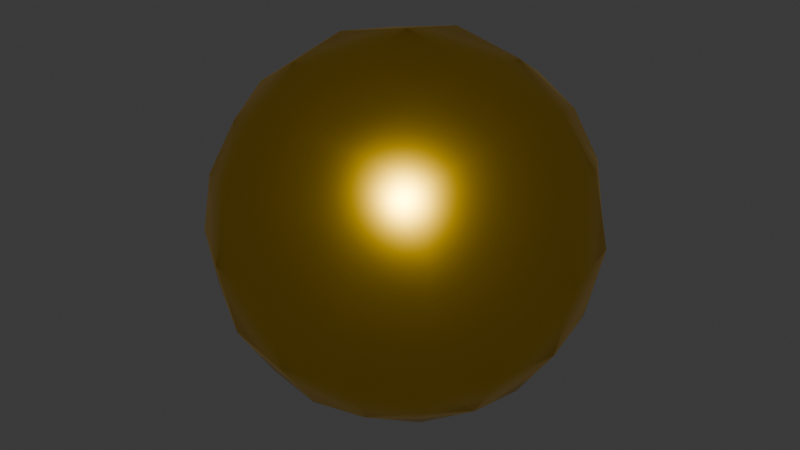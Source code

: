 # Source: goldie.blend  (saved by Blender 4.1.23; exported with 4.5.12 LTS)
import bpy
from mathutils import Matrix  # noqa: F401  (used for matrix-valued properties, if any)

bpy.ops.wm.read_factory_settings(use_empty=True)
scene = bpy.context.scene
scene.name = 'Scene'

# ---- materials (node trees are filled in below, after node groups)
mat_material_001 = bpy.data.materials.new('Material.001')
mat_material_001.use_transparent_shadow = False

# ---- material node trees
mat_material_001.use_nodes = True; mat_material_001.node_tree.nodes.clear()
_N = mat_material_001.node_tree.nodes; _L = mat_material_001.node_tree.links
n0 = _N.new('ShaderNodeBsdfPrincipled'); n0.name = 'Principled BSDF'; n0.location = (10, 300)
n0.inputs[0].default_value = (1.0, 0.6, 0.0, 1.0)
n0.inputs[1].default_value = 1.0
n0.inputs[2].default_value = 0.3
n0.inputs[3].default_value = 1.0
n1 = _N.new('ShaderNodeOutputMaterial'); n1.name = 'Material Output'; n1.location = (300, 300)
_L.new(n0.outputs[0], n1.inputs[0])
n1.is_active_output = True

# ---- world
world_world = bpy.data.worlds.new('World'); scene.world = world_world
world_world.use_nodes = True; world_world.node_tree.nodes.clear()
_N = world_world.node_tree.nodes; _L = world_world.node_tree.links
n0 = _N.new('ShaderNodeOutputWorld'); n0.name = 'World Output'; n0.location = (300, 300)
n1 = _N.new('ShaderNodeBackground'); n1.name = 'Background'; n1.location = (10, 300)
n1.inputs[0].default_value = (0.05088, 0.05088, 0.05088, 1.0)
_L.new(n1.outputs[0], n0.inputs[0])
n0.is_active_output = True
world_world.color = (0.05088, 0.05088, 0.05088)
world_world.use_sun_shadow = False
world_world.sun_shadow_jitter_overblur = 0.0

# ---- meshes
me_cube_001 = bpy.data.meshes.new('Cube.001')
me_cube_001.from_pydata([(-1.0, -1.0, -1.0), (-1.0, -1.0, 1.0), (-1.0, 1.0, -1.0), (-1.0, 1.0, 1.0), (1.0, -1.0, -1.0), (1.0, -1.0, 1.0), (1.0, 1.0, -1.0), (1.0, 1.0, 1.0), (-1.167, 0.5246, -1.167), (-1.225, 0.0, -1.225), (-1.167, -0.5246, -1.167), (-1.167, -1.167, -0.5246), (-1.225, -1.225, 0.0), (-1.167, -1.167, 0.5246), (-1.167, -0.5246, 1.167), (-1.225, 0.0, 1.225), (-1.167, 0.5246, 1.167), (-1.167, 1.167, 0.5246), (-1.225, 1.225, 0.0), (-1.167, 1.167, -0.5246), (0.5246, 1.167, -1.167), (0.0, 1.225, -1.225), (-0.5246, 1.167, -1.167), (-0.5246, 1.167, 1.167), (0.0, 1.225, 1.225), (0.5246, 1.167, 1.167), (1.167, 1.167, 0.5246), (1.225, 1.225, 0.0), (1.167, 1.167, -0.5246), (1.167, -0.5246, -1.167), (1.225, 0.0, -1.225), (1.167, 0.5246, -1.167), (1.167, 0.5246, 1.167), (1.225, 0.0, 1.225), (1.167, -0.5246, 1.167), (1.167, -1.167, 0.5246), (1.225, -1.225, 0.0), (1.167, -1.167, -0.5246), (-0.5246, -1.167, -1.167), (0.0, -1.225, -1.225), (0.5246, -1.167, -1.167), (0.5246, -1.167, 1.167), (0.0, -1.225, 1.225), (-0.5246, -1.167, 1.167), (0.6725, 0.6247, 1.463), (0.724, 0.0, 1.566), (0.6725, -0.6247, 1.463), (0.0, 0.6628, 1.6), (0.0, 0.0, 1.732), (0.0, -0.6628, 1.6), (-0.6725, 0.6247, 1.463), (-0.724, 0.0, 1.566), (-0.6725, -0.6247, 1.463), (-0.6725, 0.6247, -1.463), (-0.724, 0.0, -1.566), (-0.6725, -0.6247, -1.463), (0.0, 0.6628, -1.6), (0.0, 0.0, -1.732), (0.0, -0.6628, -1.6), (0.6725, 0.6247, -1.463), (0.724, 0.0, -1.566), (0.6725, -0.6247, -1.463), (0.6247, -1.463, -0.6725), (0.0, -1.566, -0.724), (-0.6247, -1.463, -0.6725), (0.6628, -1.6, 0.0), (0.0, -1.732, 0.0), (-0.6628, -1.6, 0.0), (0.6247, -1.463, 0.6725), (0.0, -1.566, 0.724), (-0.6247, -1.463, 0.6725), (1.463, 0.6247, -0.6725), (1.566, 0.0, -0.724), (1.463, -0.6247, -0.6725), (1.6, 0.6628, 0.0), (1.732, 0.0, 0.0), (1.6, -0.6628, 0.0), (1.463, 0.6247, 0.6725), (1.566, 0.0, 0.724), (1.463, -0.6247, 0.6725), (-0.6247, 1.463, -0.6725), (0.0, 1.566, -0.724), (0.6247, 1.463, -0.6725), (-0.6247, 1.463, 0.6725), (0.0, 1.566, 0.724), (0.6247, 1.463, 0.6725), (-1.463, -0.6247, -0.6725), (-1.566, 0.0, -0.724), (-1.463, 0.6247, -0.6725), (-1.6, -0.6628, 0.0), (-1.732, 0.0, 0.0), (-1.6, 0.6628, 0.0), (-1.463, -0.6247, 0.6725), (-1.566, 0.0, 0.724), (-1.463, 0.6247, 0.6725), (-0.5836, -0.68, 0.2623), (-0.6124, -0.6728, 4.967e-09), (-0.5836, -0.68, -0.2623), (0.5836, -0.68, 0.2623), (0.6124, -0.6728, 4.967e-09), (0.5836, -0.68, -0.2623), (-0.3124, -0.643, -0.3362), (9.934e-09, -0.6302, -0.362), (0.3124, -0.643, -0.3362), (-0.3124, -0.643, 0.3362), (9.934e-09, -0.6302, 0.362), (0.3124, -0.643, 0.3362)], [], [(94, 16, 3, 17), (85, 25, 7, 26), (79, 34, 5, 35), (70, 43, 1, 13), (61, 29, 4, 40), (52, 14, 1, 43), (34, 46, 41, 5), (46, 49, 42, 41), (49, 52, 43, 42), (7, 25, 44, 32), (32, 44, 45, 33), (33, 45, 46, 34), (25, 24, 47, 44), (44, 47, 48, 45), (45, 48, 49, 46), (24, 23, 50, 47), (47, 50, 51, 48), (48, 51, 52, 49), (23, 3, 16, 50), (50, 16, 15, 51), (51, 15, 14, 52), (10, 55, 38, 0), (55, 58, 39, 38), (58, 61, 40, 39), (2, 22, 53, 8), (8, 53, 54, 9), (9, 54, 55, 10), (22, 21, 56, 53), (53, 56, 57, 54), (54, 57, 58, 55), (21, 20, 59, 56), (56, 59, 60, 57), (57, 60, 61, 58), (20, 6, 31, 59), (59, 31, 30, 60), (60, 30, 29, 61), (38, 64, 11, 0), (64, 67, 12, 11), (67, 70, 13, 12), (4, 37, 62, 40), (40, 62, 63, 39), (39, 63, 64, 38), (37, 36, 65, 62), (62, 65, 66, 63), (63, 66, 67, 64), (36, 35, 68, 65), (65, 68, 69, 66), (66, 69, 70, 67), (35, 5, 41, 68), (68, 41, 42, 69), (69, 42, 43, 70), (29, 73, 37, 4), (73, 76, 36, 37), (76, 79, 35, 36), (6, 28, 71, 31), (31, 71, 72, 30), (30, 72, 73, 29), (28, 27, 74, 71), (71, 74, 75, 72), (72, 75, 76, 73), (27, 26, 77, 74), (74, 77, 78, 75), (75, 78, 79, 76), (26, 7, 32, 77), (77, 32, 33, 78), (78, 33, 34, 79), (20, 82, 28, 6), (2, 19, 80, 22), (22, 80, 81, 21), (21, 81, 82, 20), (17, 3, 23, 83), (83, 23, 24, 84), (84, 24, 25, 85), (8, 88, 19, 2), (88, 91, 18, 19), (91, 94, 17, 18), (0, 11, 86, 10), (10, 86, 87, 9), (9, 87, 88, 8), (11, 12, 89, 86), (86, 89, 90, 87), (87, 90, 91, 88), (12, 13, 92, 89), (89, 92, 93, 90), (90, 93, 94, 91), (13, 1, 14, 92), (92, 14, 15, 93), (93, 15, 16, 94), (83, 84, 105, 104), (26, 27, 99, 98), (82, 81, 102, 103), (28, 82, 103, 100), (84, 85, 106, 105), (27, 28, 100, 99), (18, 17, 95, 96), (85, 26, 98, 106), (80, 19, 97, 101), (19, 18, 96, 97), (17, 83, 104, 95), (81, 80, 101, 102)])
me_cube_001.polygons.foreach_set('use_smooth', [True] * 100)
_k = set([(17, 18), (17, 83), (17, 95), (18, 19), (19, 80), (19, 97), (26, 27), (26, 85), (26, 98), (27, 28), (28, 82), (28, 100), (80, 81), (81, 82), (83, 84), (84, 85)])
me_cube_001.attributes.new('sharp_edge', 'BOOLEAN', 'EDGE').data.foreach_set('value', [ (min(e.vertices), max(e.vertices)) in _k for e in me_cube_001.edges])
_uv = me_cube_001.uv_layers.new(name='UVMap')
_uv.uv.foreach_set('vector', [0.5625, 0.1875, 0.625, 0.1875, 0.625, 0.25, 0.5625, 0.25, 0.5625, 0.4375, 0.625, 0.4375, 0.625, 0.5, 0.5625, 0.5, 0.5625, 0.6875, 0.625, 0.6875, 0.625, 0.75, 0.5625, 0.75, 0.5625, 0.9375, 0.625, 0.9375, 0.625, 1.0, 0.5625, 1.0, 0.3125, 0.6875, 0.375, 0.6875, 0.375, 0.75, 0.3125, 0.75, 0.8125, 0.6875, 0.875, 0.6875, 0.875, 0.75, 0.8125, 0.75, 0.625, 0.6875, 0.6875, 0.6875, 0.6875, 0.75, 0.625, 0.75, 0.6875, 0.6875, 0.75, 0.6875, 0.75, 0.75, 0.6875, 0.75, 0.75, 0.6875, 0.8125, 0.6875, 0.8125, 0.75, 0.75, 0.75, 0.625, 0.5, 0.6875, 0.5, 0.6875, 0.5625, 0.625, 0.5625, 0.625, 0.5625, 0.6875, 0.5625, 0.6875, 0.625, 0.625, 0.625, 0.625, 0.625, 0.6875, 0.625, 0.6875, 0.6875, 0.625, 0.6875, 0.6875, 0.5, 0.75, 0.5, 0.75, 0.5625, 0.6875, 0.5625, 0.6875, 0.5625, 0.75, 0.5625, 0.75, 0.625, 0.6875, 0.625, 0.6875, 0.625, 0.75, 0.625, 0.75, 0.6875, 0.6875, 0.6875, 0.75, 0.5, 0.8125, 0.5, 0.8125, 0.5625, 0.75, 0.5625, 0.75, 0.5625, 0.8125, 0.5625, 0.8125, 0.625, 0.75, 0.625, 0.75, 0.625, 0.8125, 0.625, 0.8125, 0.6875, 0.75, 0.6875, 0.8125, 0.5, 0.875, 0.5, 0.875, 0.5625, 0.8125, 0.5625, 0.8125, 0.5625, 0.875, 0.5625, 0.875, 0.625, 0.8125, 0.625, 0.8125, 0.625, 0.875, 0.625, 0.875, 0.6875, 0.8125, 0.6875, 0.125, 0.6875, 0.1875, 0.6875, 0.1875, 0.75, 0.125, 0.75, 0.1875, 0.6875, 0.25, 0.6875, 0.25, 0.75, 0.1875, 0.75, 0.25, 0.6875, 0.3125, 0.6875, 0.3125, 0.75, 0.25, 0.75, 0.125, 0.5, 0.1875, 0.5, 0.1875, 0.5625, 0.125, 0.5625, 0.125, 0.5625, 0.1875, 0.5625, 0.1875, 0.625, 0.125, 0.625, 0.125, 0.625, 0.1875, 0.625, 0.1875, 0.6875, 0.125, 0.6875, 0.1875, 0.5, 0.25, 0.5, 0.25, 0.5625, 0.1875, 0.5625, 0.1875, 0.5625, 0.25, 0.5625, 0.25, 0.625, 0.1875, 0.625, 0.1875, 0.625, 0.25, 0.625, 0.25, 0.6875, 0.1875, 0.6875, 0.25, 0.5, 0.3125, 0.5, 0.3125, 0.5625, 0.25, 0.5625, 0.25, 0.5625, 0.3125, 0.5625, 0.3125, 0.625, 0.25, 0.625, 0.25, 0.625, 0.3125, 0.625, 0.3125, 0.6875, 0.25, 0.6875, 0.3125, 0.5, 0.375, 0.5, 0.375, 0.5625, 0.3125, 0.5625, 0.3125, 0.5625, 0.375, 0.5625, 0.375, 0.625, 0.3125, 0.625, 0.3125, 0.625, 0.375, 0.625, 0.375, 0.6875, 0.3125, 0.6875, 0.375, 0.9375, 0.4375, 0.9375, 0.4375, 1.0, 0.375, 1.0, 0.4375, 0.9375, 0.5, 0.9375, 0.5, 1.0, 0.4375, 1.0, 0.5, 0.9375, 0.5625, 0.9375, 0.5625, 1.0, 0.5, 1.0, 0.375, 0.75, 0.4375, 0.75, 0.4375, 0.8125, 0.375, 0.8125, 0.375, 0.8125, 0.4375, 0.8125, 0.4375, 0.875, 0.375, 0.875, 0.375, 0.875, 0.4375, 0.875, 0.4375, 0.9375, 0.375, 0.9375, 0.4375, 0.75, 0.5, 0.75, 0.5, 0.8125, 0.4375, 0.8125, 0.4375, 0.8125, 0.5, 0.8125, 0.5, 0.875, 0.4375, 0.875, 0.4375, 0.875, 0.5, 0.875, 0.5, 0.9375, 0.4375, 0.9375, 0.5, 0.75, 0.5625, 0.75, 0.5625, 0.8125, 0.5, 0.8125, 0.5, 0.8125, 0.5625, 0.8125, 0.5625, 0.875, 0.5, 0.875, 0.5, 0.875, 0.5625, 0.875, 0.5625, 0.9375, 0.5, 0.9375, 0.5625, 0.75, 0.625, 0.75, 0.625, 0.8125, 0.5625, 0.8125, 0.5625, 0.8125, 0.625, 0.8125, 0.625, 0.875, 0.5625, 0.875, 0.5625, 0.875, 0.625, 0.875, 0.625, 0.9375, 0.5625, 0.9375, 0.375, 0.6875, 0.4375, 0.6875, 0.4375, 0.75, 0.375, 0.75, 0.4375, 0.6875, 0.5, 0.6875, 0.5, 0.75, 0.4375, 0.75, 0.5, 0.6875, 0.5625, 0.6875, 0.5625, 0.75, 0.5, 0.75, 0.375, 0.5, 0.4375, 0.5, 0.4375, 0.5625, 0.375, 0.5625, 0.375, 0.5625, 0.4375, 0.5625, 0.4375, 0.625, 0.375, 0.625, 0.375, 0.625, 0.4375, 0.625, 0.4375, 0.6875, 0.375, 0.6875, 0.4375, 0.5, 0.5, 0.5, 0.5, 0.5625, 0.4375, 0.5625, 0.4375, 0.5625, 0.5, 0.5625, 0.5, 0.625, 0.4375, 0.625, 0.4375, 0.625, 0.5, 0.625, 0.5, 0.6875, 0.4375, 0.6875, 0.5, 0.5, 0.5625, 0.5, 0.5625, 0.5625, 0.5, 0.5625, 0.5, 0.5625, 0.5625, 0.5625, 0.5625, 0.625, 0.5, 0.625, 0.5, 0.625, 0.5625, 0.625, 0.5625, 0.6875, 0.5, 0.6875, 0.5625, 0.5, 0.625, 0.5, 0.625, 0.5625, 0.5625, 0.5625, 0.5625, 0.5625, 0.625, 0.5625, 0.625, 0.625, 0.5625, 0.625, 0.5625, 0.625, 0.625, 0.625, 0.625, 0.6875, 0.5625, 0.6875, 0.375, 0.4375, 0.4375, 0.4375, 0.4375, 0.5, 0.375, 0.5, 0.375, 0.25, 0.4375, 0.25, 0.4375, 0.3125, 0.375, 0.3125, 0.375, 0.3125, 0.4375, 0.3125, 0.4375, 0.375, 0.375, 0.375, 0.375, 0.375, 0.4375, 0.375, 0.4375, 0.4375, 0.375, 0.4375, 0.5625, 0.25, 0.625, 0.25, 0.625, 0.3125, 0.5625, 0.3125, 0.5625, 0.3125, 0.625, 0.3125, 0.625, 0.375, 0.5625, 0.375, 0.5625, 0.375, 0.625, 0.375, 0.625, 0.4375, 0.5625, 0.4375, 0.375, 0.1875, 0.4375, 0.1875, 0.4375, 0.25, 0.375, 0.25, 0.4375, 0.1875, 0.5, 0.1875, 0.5, 0.25, 0.4375, 0.25, 0.5, 0.1875, 0.5625, 0.1875, 0.5625, 0.25, 0.5, 0.25, 0.375, 0.0, 0.4375, 0.0, 0.4375, 0.0625, 0.375, 0.0625, 0.375, 0.0625, 0.4375, 0.0625, 0.4375, 0.125, 0.375, 0.125, 0.375, 0.125, 0.4375, 0.125, 0.4375, 0.1875, 0.375, 0.1875, 0.4375, 0.0, 0.5, 0.0, 0.5, 0.0625, 0.4375, 0.0625, 0.4375, 0.0625, 0.5, 0.0625, 0.5, 0.125, 0.4375, 0.125, 0.4375, 0.125, 0.5, 0.125, 0.5, 0.1875, 0.4375, 0.1875, 0.5, 0.0, 0.5625, 0.0, 0.5625, 0.0625, 0.5, 0.0625, 0.5, 0.0625, 0.5625, 0.0625, 0.5625, 0.125, 0.5, 0.125, 0.5, 0.125, 0.5625, 0.125, 0.5625, 0.1875, 0.5, 0.1875, 0.5625, 0.0, 0.625, 0.0, 0.625, 0.0625, 0.5625, 0.0625, 0.5625, 0.0625, 0.625, 0.0625, 0.625, 0.125, 0.5625, 0.125, 0.5625, 0.125, 0.625, 0.125, 0.625, 0.1875, 0.5625, 0.1875, 0.5625, 0.3125, 0.5625, 0.375, 0.5625, 0.375, 0.5625, 0.3125, 0.5625, 0.5, 0.5, 0.5, 0.5, 0.5, 0.5625, 0.5, 0.4375, 0.4375, 0.4375, 0.375, 0.4375, 0.375, 0.4375, 0.4375, 0.4375, 0.5, 0.4375, 0.4375, 0.4375, 0.4375, 0.4375, 0.5, 0.5625, 0.375, 0.5625, 0.4375, 0.5625, 0.4375, 0.5625, 0.375, 0.5, 0.5, 0.4375, 0.5, 0.4375, 0.5, 0.5, 0.5, 0.5, 0.25, 0.5625, 0.25, 0.5625, 0.25, 0.5, 0.25, 0.5625, 0.4375, 0.5625, 0.5, 0.5625, 0.5, 0.5625, 0.4375, 0.4375, 0.3125, 0.4375, 0.25, 0.4375, 0.25, 0.4375, 0.3125, 0.4375, 0.25, 0.5, 0.25, 0.5, 0.25, 0.4375, 0.25, 0.5625, 0.25, 0.5625, 0.3125, 0.5625, 0.3125, 0.5625, 0.25, 0.4375, 0.375, 0.4375, 0.3125, 0.4375, 0.3125, 0.4375, 0.375])
me_cube_001.materials.append(mat_material_001)
me_cube_001.update()

# ---- objects
ob_cube = bpy.data.objects.new('Cube', me_cube_001)

# ---- transforms, parenting, visibility, modifiers, constraints
ob_cube.location = (0.0, 0.0, 0.0)
ob_cube.scale = (0.29, 0.29, 0.29)

# ---- collection membership
scene.collection.objects.link(ob_cube)

# ---- scene / render settings (as saved in the file)
scene.frame_start = 1; scene.frame_end = 250; scene.frame_set(1)
scene.render.engine = 'BLENDER_EEVEE_NEXT'
scene.cycles.sampling_pattern = 'TABULATED_SOBOL'
scene.eevee.ray_tracing_options.trace_max_roughness = 0.0
bpy.context.view_layer.update()

# ---- added for rendering (the .blend has no active camera and no usable light): camera, sun
cam_auto = bpy.data.cameras.new('AutoCamera')
cam_auto.lens = 50.0
cam_auto.sensor_width = 36.0
cam_auto.clip_end = 1000.0
ob_auto_camera = bpy.data.objects.new('AutoCamera', cam_auto)
scene.collection.objects.link(ob_auto_camera)
ob_auto_camera.location = (1.58458, -1.92558, 1.26766)
ob_auto_camera.rotation_euler = (1.09748, -7.21219e-08, 0.694738)
scene.camera = ob_auto_camera
light_auto_sun = bpy.data.lights.new('AutoSun', 'SUN')
light_auto_sun.energy = 3.0
light_auto_sun.angle = 0.0523599
ob_auto_sun = bpy.data.objects.new('AutoSun', light_auto_sun)
scene.collection.objects.link(ob_auto_sun)
ob_auto_sun.rotation_euler = (0.872665, 0.174533, 0.523599)
bpy.context.view_layer.update()
